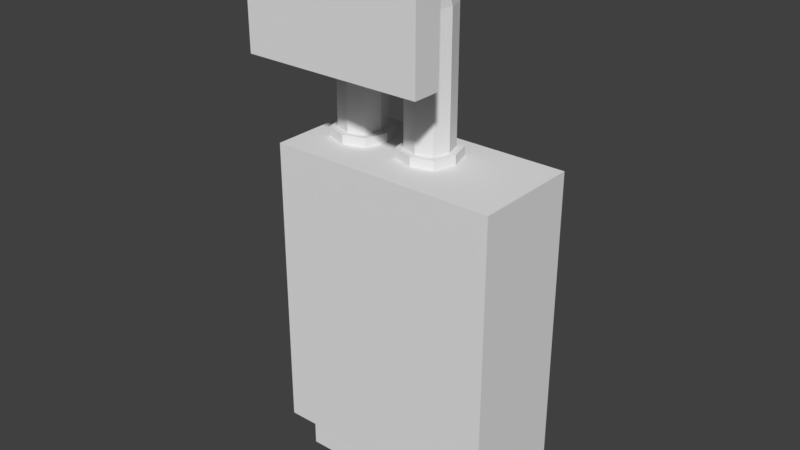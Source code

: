 # Source: machinery.blend  (saved by Blender 2.93.20; exported with 4.5.12 LTS)
import bpy
from mathutils import Matrix  # noqa: F401  (used for matrix-valued properties, if any)

bpy.ops.wm.read_factory_settings(use_empty=True)
scene = bpy.context.scene
scene.name = 'Scene'

# ---- collections
col_collection_1 = bpy.data.collections.new('Collection 1'); scene.collection.children.link(col_collection_1)

# ---- materials (node trees are filled in below, after node groups)
mat_light_indicator = bpy.data.materials.new('light_indicator')
mat_light_indicator.alpha_threshold = 0.0
mat_light_indicator.use_transparent_shadow = False
mat_light_indicator.roughness = 0.5
mat_material = bpy.data.materials.new('Material')
mat_material.alpha_threshold = 0.0
mat_material.use_transparent_shadow = False
mat_material.roughness = 0.5
mat_material.line_color = (0.0, 0.0, 0.0, 1.0)
mat_material2 = bpy.data.materials.new('Material2')
mat_material2.alpha_threshold = 0.0
mat_material2.use_transparent_shadow = False
mat_material2.roughness = 0.5
mat_console2 = bpy.data.materials.new('console2')
mat_console2.alpha_threshold = 0.0
mat_console2.use_transparent_shadow = False
mat_console2.roughness = 0.5

# ---- material node trees

# ---- world
world_world = bpy.data.worlds.new('World'); scene.world = world_world
world_world.color = (0.05088, 0.05088, 0.05088)
world_world.use_sun_shadow = False
world_world.sun_shadow_jitter_overblur = 0.0
world_world.cycles.sampling_method = 'MANUAL'

# ---- meshes
me_cube_001 = bpy.data.meshes.new('Cube.001')
me_cube_001.from_pydata([(-0.6727, -0.9182, -0.7826), (-0.6727, -0.9182, 0.3741), (-0.6727, -0.8149, -0.7826), (-0.6727, -0.8149, 0.3741), (0.7794, -0.9182, -0.7826), (0.7794, -0.9182, 0.3741), (0.7794, -0.8149, -0.7826), (0.7794, -0.8149, 0.3741)], [], [(0, 1, 3, 2), (2, 3, 7, 6), (6, 7, 5, 4), (4, 5, 1, 0), (2, 6, 4, 0), (7, 3, 1, 5)])
_uv = me_cube_001.uv_layers.new(name='UVMap')
_uv.uv.foreach_set('vector', [0.1337, 0.8803, 0.1337, 0.5303, 0.168, 0.5303, 0.168, 0.8803, 0.4829, 0.03026, 0.8663, 0.03026, 0.8663, 0.4697, 0.4829, 0.4697, 0.2685, 0.5303, 0.2685, 0.8803, 0.2343, 0.8803, 0.2343, 0.5303, 0.03315, 0.03027, 0.4166, 0.03026, 0.4166, 0.4697, 0.03315, 0.4697, 0.9326, 0.4697, 0.9326, 0.03026, 0.9668, 0.03026, 0.9669, 0.4697, 0.06741, 0.5303, 0.06741, 0.9697, 0.03315, 0.9697, 0.03315, 0.5303])
me_cube_001.use_remesh_preserve_volume = False
me_cube_001.use_remesh_preserve_attributes = False
me_cube_001.use_mirror_vertex_groups = False
me_cube_001.update()
me_cube_002 = bpy.data.meshes.new('Cube.002')
me_cube_002.from_pydata([(0.5965, -0.01259, -0.2735), (-1.276, -0.01259, -0.2735), (-1.276, -0.01259, -0.06952), (0.5965, -0.01259, -0.06952), (0.5965, 0.004016, -0.2735), (-1.276, 0.004016, -0.2735), (-1.276, 0.004016, -0.06952), (0.5965, 0.004016, -0.06952)], [], [(0, 3, 2, 1), (4, 5, 6, 7), (1, 2, 6, 5), (3, 0, 4, 7), (0, 1, 5, 4), (2, 3, 7, 6)])
_uv = me_cube_002.uv_layers.new(name='UVMap')
_uv.uv.foreach_set('vector', [0.3457, 0.04825, 0.4857, 0.04826, 0.4857, 0.9517, 0.3457, 0.9517, 0.2085, 0.04825, 0.2085, 0.9517, 0.0686, 0.9517, 0.0686, 0.04826, 0.9314, 0.2432, 0.9314, 0.3416, 0.92, 0.3416, 0.92, 0.2432, 0.92, 0.1467, 0.92, 0.04825, 0.9314, 0.04825, 0.9314, 0.1467, 0.6342, 0.04825, 0.6342, 0.9517, 0.6229, 0.9517, 0.6229, 0.04825, 0.7714, 0.9517, 0.7714, 0.04825, 0.7828, 0.04825, 0.7828, 0.9517])
me_cube_002.materials.append(mat_light_indicator)
me_cube_002.use_remesh_preserve_volume = False
me_cube_002.use_remesh_preserve_attributes = False
me_cube_002.use_mirror_vertex_groups = False
me_cube_002.update()
me_cube = bpy.data.meshes.new('Cube')
me_cube.from_pydata([(2.29, 1.156, -1.036), (-0.2913, 1.156, -1.036), (2.434, 1.381, 2.68), (-0.4351, 1.381, 2.68), (2.29, 0.2253, -1.036), (-0.2913, 0.2253, -1.036), (2.434, -7.41e-07, 2.68), (-0.4351, 2.47e-07, 2.68), (-0.4351, 3.911e-07, -1.036), (2.434, -1.647e-07, -1.036), (-0.4351, 1.381, -1.036), (2.434, 1.381, -1.036), (2.29, 1.156, -1.559), (-0.2913, 1.156, -1.559), (2.29, 0.2253, -1.559), (-0.2913, 0.2253, -1.559), (2.08, 1.381, 1.508), (0.4817, 1.381, 1.508), (0.4817, 1.381, -0.6779), (2.08, 1.381, -0.6779), (2.08, 1.559, 1.508), (0.4817, 1.559, 1.508), (0.4817, 1.559, -0.6779), (2.08, 1.559, -0.6779), (1.917, 1.559, 0.3571), (0.645, 1.559, 0.3571), (0.645, 1.559, -0.5038), (1.917, 1.559, -0.5038), (1.917, 0.7631, 0.3571), (0.645, 0.7631, 0.3571), (1.795, -0.3507, 3.811), (-0.4351, -0.3507, 3.811), (1.795, -0.3507, 5.192), (-0.4351, -0.3507, 5.192), (1.795, 2.384e-07, 3.811), (-0.4351, 2.384e-07, 3.811), (-0.4351, 3.576e-07, 5.192), (1.795, 3.576e-07, 5.192), (1.873, 1.508, 0.3571), (0.6886, 1.508, 0.3571), (1.873, 0.8136, 0.3571), (0.6886, 0.8136, 0.3571), (1.873, 1.508, 0.8775), (0.6886, 1.508, 0.8775), (1.873, 0.8136, 0.8775), (0.6886, 0.8136, 0.8775)], [], [(6, 7, 8, 9), (1, 0, 12, 13), (2, 3, 7, 6), (11, 9, 4, 0), (10, 3, 17, 18), (2, 6, 9, 11), (8, 10, 1, 5), (10, 11, 0, 1), (9, 8, 5, 4), (7, 3, 10, 8), (5, 1, 13, 15), (4, 5, 15, 14), (0, 4, 14, 12), (13, 12, 14, 15), (19, 18, 22, 23), (11, 10, 18, 19), (3, 2, 16, 17), (2, 11, 19, 16), (20, 23, 27, 24), (18, 17, 21, 22), (16, 19, 23, 20), (17, 16, 20, 21), (24, 27, 28), (21, 20, 24, 25), (23, 22, 26, 27), (22, 21, 25, 26), (28, 27, 26, 29), (29, 25, 39, 41), (26, 25, 29), (30, 32, 33, 31), (34, 35, 36, 37), (32, 30, 34, 37), (30, 31, 35, 34), (33, 32, 37, 36), (31, 33, 36, 35), (38, 40, 44, 42), (28, 29, 41, 40), (25, 24, 38, 39), (24, 28, 40, 38), (43, 42, 44, 45), (39, 38, 42, 43), (41, 39, 43, 45), (40, 41, 45, 44)])
me_cube.polygons.foreach_set('material_index', [0, 1, 0, 0, 0, 0, 0, 0, 0, 0, 1, 1, 1, 0, 0, 0, 0, 0, 0, 0, 0, 0, 0, 0, 0, 0, 0, 0, 0, 0, 0, 0, 0, 0, 0, 0, 0, 0, 0, 0, 0, 0, 0])
_uv = me_cube.uv_layers.new(name='UVMap')
_uv.uv.foreach_set('vector', [0.3178, 0.01736, 0.5835, 0.01736, 0.5835, 0.3615, 0.3178, 0.3615, 0.8305, 0.909, 0.8305, 0.67, 0.879, 0.67, 0.879, 0.909, 0.3426, 0.6619, 0.3426, 0.3962, 0.4705, 0.3962, 0.4705, 0.6619, 0.5053, 0.3962, 0.6332, 0.3962, 0.6123, 0.4095, 0.5261, 0.4095, 0.283, 0.01736, 0.283, 0.3615, 0.1982, 0.2529, 0.1982, 0.05052, 0.1453, 0.7403, 0.01736, 0.7403, 0.01736, 0.3962, 0.1453, 0.3962, 0.6332, 0.6619, 0.5053, 0.6619, 0.5261, 0.6486, 0.6123, 0.6486, 0.5053, 0.6619, 0.5053, 0.3962, 0.5261, 0.4095, 0.5261, 0.6486, 0.6332, 0.3962, 0.6332, 0.6619, 0.6123, 0.6486, 0.6123, 0.4095, 0.3079, 0.7403, 0.18, 0.7403, 0.18, 0.3962, 0.3079, 0.3962, 0.9218, 0.1035, 0.9218, 0.01736, 0.9703, 0.01736, 0.9703, 0.1035, 0.8305, 0.6353, 0.8305, 0.3962, 0.879, 0.3962, 0.879, 0.6353, 0.6679, 0.9649, 0.6679, 0.8787, 0.7164, 0.8787, 0.7164, 0.9649, 0.8009, 0.2564, 0.8009, 0.01736, 0.8871, 0.01736, 0.8871, 0.2564, 0.9383, 0.1383, 0.9383, 0.2863, 0.9218, 0.2863, 0.9218, 0.1383, 0.01736, 0.01736, 0.283, 0.01736, 0.1982, 0.05052, 0.05015, 0.05052, 0.283, 0.3615, 0.01736, 0.3615, 0.05015, 0.2529, 0.1982, 0.2529, 0.01736, 0.3615, 0.01736, 0.01736, 0.05015, 0.05052, 0.05015, 0.2529, 0.6182, 0.2197, 0.6182, 0.01736, 0.6333, 0.03348, 0.6333, 0.1132, 0.6018, 0.6966, 0.6018, 0.899, 0.5854, 0.899, 0.5854, 0.6966, 0.9137, 0.5986, 0.9137, 0.3962, 0.9302, 0.3962, 0.9302, 0.5986, 0.3046, 0.775, 0.3046, 0.9231, 0.2882, 0.9231, 0.2882, 0.775, 0.6919, 0.2545, 0.6919, 0.3342, 0.6182, 0.2545, 0.7662, 0.2197, 0.6182, 0.2197, 0.6333, 0.1132, 0.7511, 0.1132, 0.6182, 0.01736, 0.7662, 0.01736, 0.7511, 0.03348, 0.6333, 0.03348, 0.7662, 0.01736, 0.7662, 0.2197, 0.7511, 0.1132, 0.7511, 0.03348, 0.6333, 0.1132, 0.6333, 0.03348, 0.7511, 0.03348, 0.7511, 0.1132, 0.4163, 0.8144, 0.3426, 0.8144, 0.3473, 0.8104, 0.4116, 0.8104, 0.1705, 0.8836, 0.1164, 0.825, 0.1705, 0.775, 0.6679, 0.3962, 0.7958, 0.3962, 0.7958, 0.6027, 0.6679, 0.6027, 0.6679, 0.844, 0.6679, 0.6374, 0.7958, 0.6374, 0.7958, 0.844, 0.9137, 0.7612, 0.9137, 0.6333, 0.9462, 0.6333, 0.9462, 0.7612, 0.451, 0.9031, 0.451, 0.6966, 0.4835, 0.6966, 0.4835, 0.9031, 0.5182, 0.9031, 0.5182, 0.6966, 0.5507, 0.6966, 0.5507, 0.9031, 0.9462, 0.7959, 0.9462, 0.9238, 0.9137, 0.9238, 0.9137, 0.7959, 0.8491, 0.2911, 0.8491, 0.3555, 0.8009, 0.3555, 0.8009, 0.2911, 0.4163, 0.6966, 0.4163, 0.8144, 0.4116, 0.8104, 0.4116, 0.7007, 0.3426, 0.8144, 0.3426, 0.6966, 0.3473, 0.7007, 0.3473, 0.8104, 0.3426, 0.6966, 0.4163, 0.6966, 0.4116, 0.7007, 0.3473, 0.7007, 0.08168, 0.775, 0.08168, 0.8847, 0.01736, 0.8847, 0.01736, 0.775, 0.3908, 0.8491, 0.3908, 0.9588, 0.3426, 0.9588, 0.3426, 0.8491, 0.1646, 0.9183, 0.1646, 0.9826, 0.1164, 0.9826, 0.1164, 0.9183, 0.2534, 0.775, 0.2534, 0.8847, 0.2052, 0.8847, 0.2052, 0.775])
me_cube.materials.append(mat_material)
me_cube.materials.append(mat_material2)
me_cube.use_remesh_preserve_volume = False
me_cube.use_remesh_preserve_attributes = False
me_cube.use_mirror_vertex_groups = False
me_cube.update()
me_cube_003 = bpy.data.meshes.new('Cube.003')
me_cube_003.from_pydata([(1.275, 4.873, -0.2258), (1.275, 4.249, -0.4971), (1.275, 4.521, -0.5785), (1.275, 4.792, -0.4971), (1.275, 4.249, 0.04556), (1.275, 4.792, 0.04556), (1.275, 4.521, 0.127), (1.275, 4.168, -0.2258), (1.436, 4.792, -0.4971), (1.436, 4.249, -0.4971), (1.436, 4.521, -0.5785), (1.436, 4.168, -0.2258), (1.436, 4.249, 0.04556), (1.436, 4.521, 0.127), (1.436, 4.792, 0.04556), (1.436, 4.873, -0.2258), (1.275, 4.315, -0.02022), (1.275, 4.726, -0.02022), (1.275, 4.521, 0.04145), (1.275, 4.788, -0.2258), (1.275, 4.726, -0.4313), (1.275, 4.521, -0.493), (1.275, 4.315, -0.4313), (1.275, 4.254, -0.2258), (0.9362, 2.65, -0.2258), (0.3121, 2.65, 0.04556), (0.5834, 2.65, 0.127), (0.8548, 2.65, 0.04556), (0.3121, 2.65, -0.4971), (0.8548, 2.65, -0.4971), (0.5834, 2.65, -0.5785), (0.2307, 2.65, -0.2258), (0.8548, 2.488, 0.04556), (0.3121, 2.488, 0.04556), (0.5834, 2.488, 0.127), (0.2307, 2.488, -0.2258), (0.3121, 2.488, -0.4971), (0.5834, 2.488, -0.5785), (0.8548, 2.488, -0.4971), (0.9362, 2.488, -0.2258), (0.8507, 2.65, -0.2258), (0.3779, 2.65, -0.02022), (0.5834, 2.65, 0.04145), (0.789, 2.65, -0.02022), (0.3779, 2.65, -0.4313), (0.3162, 2.65, -0.2258), (0.789, 2.65, -0.4313), (0.8507, 4.315, -0.02022), (0.8507, 4.726, -0.02022), (0.8507, 4.521, 0.04145), (0.8507, 4.788, -0.2258), (0.8507, 4.726, -0.4313), (0.8507, 4.521, -0.493), (0.8507, 4.315, -0.4313), (0.4455, 4.602, -0.2258), (0.8507, 4.254, -0.2258), (0.6481, 4.428, 0.04145), (0.6481, 4.428, -0.493), (0.8039, 4.294, -0.4313), (0.4922, 4.562, -0.4313), (0.4922, 4.562, -0.02022), (0.8039, 4.294, -0.02022), (0.3162, 4.254, -0.2258), (0.5834, 4.254, 0.04145), (0.5834, 4.254, -0.493), (0.789, 4.254, -0.4313), (0.3779, 4.254, -0.4313), (0.3779, 4.254, -0.02022), (0.789, 4.254, -0.02022), (0.5834, 2.65, -0.493), (0.5834, 2.65, -1.46), (0.789, 4.254, -0.987), (0.3779, 4.254, -0.987), (0.3779, 4.254, -1.398), (0.789, 4.254, -1.398), (0.5834, 4.254, -1.46), (0.5834, 4.254, -0.9253), (0.3162, 4.254, -1.193), (0.8039, 4.294, -0.987), (0.4922, 4.562, -0.987), (0.4922, 4.562, -1.398), (0.8039, 4.294, -1.398), (0.6481, 4.428, -1.46), (0.6481, 4.428, -0.9253), (0.8507, 4.254, -1.193), (0.4455, 4.602, -1.193), (0.8507, 4.315, -1.398), (0.8507, 4.521, -1.46), (0.8507, 4.726, -1.398), (0.8507, 4.788, -1.193), (0.8507, 4.521, -0.9253), (0.8507, 4.726, -0.987), (0.8507, 4.315, -0.987), (0.789, 2.65, -1.398), (0.3162, 2.65, -1.193), (0.3779, 2.65, -1.398), (0.789, 2.65, -0.987), (0.5834, 2.65, -0.9253), (0.3779, 2.65, -0.987), (0.8507, 2.65, -1.193), (0.9362, 2.488, -1.193), (0.8548, 2.488, -1.464), (0.5834, 2.488, -1.545), (0.3121, 2.488, -1.464), (0.2307, 2.488, -1.193), (0.5834, 2.488, -0.8398), (0.3121, 2.488, -0.9212), (0.8548, 2.488, -0.9212), (0.2307, 2.65, -1.193), (0.5834, 2.65, -1.545), (0.8548, 2.65, -1.464), (0.3121, 2.65, -1.464), (0.8548, 2.65, -0.9212), (0.5834, 2.65, -0.8398), (0.3121, 2.65, -0.9212), (0.9362, 2.65, -1.193), (1.275, 4.254, -1.193), (1.275, 4.315, -1.398), (1.275, 4.521, -1.46), (1.275, 4.726, -1.398), (1.275, 4.788, -1.193), (1.275, 4.521, -0.9253), (1.275, 4.726, -0.987), (1.275, 4.315, -0.987), (1.436, 4.873, -1.193), (1.436, 4.792, -0.9212), (1.436, 4.521, -0.8398), (1.436, 4.249, -0.9212), (1.436, 4.168, -1.193), (1.436, 4.521, -1.545), (1.436, 4.249, -1.464), (1.436, 4.792, -1.464), (1.275, 4.168, -1.193), (1.275, 4.521, -0.8398), (1.275, 4.792, -0.9212), (1.275, 4.249, -0.9212), (1.275, 4.792, -1.464), (1.275, 4.521, -1.545), (1.275, 4.249, -1.464), (1.275, 4.873, -1.193), (0.2611, -0.8165, 0.3645), (0.4839, -0.7196, 0.4574), (0.4839, -0.9134, 0.4574), (0.2902, -0.9134, 0.4574), (0.2902, -0.7196, 0.4574), (0.2611, -0.8165, 0.4574), (0.513, -0.8165, 0.4574), (0.3871, -0.9425, 0.4574), (0.4839, -0.7126, 0.4764), (0.4839, -0.8595, 0.6028), (0.2902, -0.8595, 0.6028), (0.2902, -0.7126, 0.4764), (0.2611, -0.7861, 0.5396), (0.513, -0.7861, 0.5396), (0.3871, -0.6906, 0.4574), (0.3871, -0.8816, 0.6217), (0.2902, -0.6906, 0.4865), (0.2611, -0.6906, 0.5834), (0.2902, -0.6906, 0.6803), (0.3871, -0.6906, 0.7093), (0.513, -0.6906, 0.5834), (0.4839, -0.6906, 0.6803), (0.4839, -0.6906, 0.4865), (0.2902, -0.7196, 0.3645), (0.3871, -0.9425, 0.3645), (0.2902, -0.9134, 0.3645), (0.4839, -0.7196, 0.3645), (0.513, -0.8165, 0.3645), (0.4839, -0.9134, 0.3645), (0.3871, -0.6906, 0.3645), (0.3871, -0.6503, 0.2882), (0.2592, -0.6886, 0.2882), (0.2208, -0.8165, 0.2882), (0.2592, -0.9444, 0.2882), (0.3871, -0.9828, 0.2882), (0.5533, -0.8165, 0.2882), (0.515, -0.9444, 0.2882), (0.515, -0.6886, 0.2882), (0.3871, -0.9828, 0.3645), (0.2208, -0.8165, 0.3645), (0.2592, -0.6886, 0.3645), (0.2592, -0.9444, 0.3645), (0.515, -0.6886, 0.3645), (0.5533, -0.8165, 0.3645), (0.515, -0.9444, 0.3645), (0.3871, -0.6503, 0.3645), (0.2611, 0.9678, 0.3645), (0.4839, 0.8709, 0.4574), (0.4839, 1.065, 0.4574), (0.2902, 1.065, 0.4574), (0.2902, 0.8709, 0.4574), (0.2611, 0.9678, 0.4574), (0.513, 0.9678, 0.4574), (0.3871, 1.094, 0.4574), (0.4839, 0.8639, 0.4764), (0.4839, 1.011, 0.6028), (0.2902, 1.011, 0.6028), (0.2902, 0.8639, 0.4764), (0.2611, 0.9374, 0.5396), (0.513, 0.9374, 0.5396), (0.3871, 0.8419, 0.4574), (0.3871, 1.033, 0.6217), (0.2902, 0.8419, 0.4865), (0.2611, 0.8419, 0.5834), (0.2902, 0.8419, 0.6803), (0.3871, 0.8419, 0.7093), (0.513, 0.8419, 0.5834), (0.4839, 0.8419, 0.6803), (0.4839, 0.8419, 0.4865), (0.2902, 0.8709, 0.3645), (0.3871, 1.094, 0.3645), (0.2902, 1.065, 0.3645), (0.4839, 0.8709, 0.3645), (0.513, 0.9678, 0.3645), (0.4839, 1.065, 0.3645), (0.3871, 0.8419, 0.3645), (0.3871, 0.8016, 0.2882), (0.2592, 0.8399, 0.2882), (0.2208, 0.9678, 0.2882), (0.2592, 1.096, 0.2882), (0.3871, 1.134, 0.2882), (0.5533, 0.9678, 0.2882), (0.515, 1.096, 0.2882), (0.515, 0.8399, 0.2882), (0.3871, 1.134, 0.3645), (0.2208, 0.9678, 0.3645), (0.2592, 0.8399, 0.3645), (0.2592, 1.096, 0.3645), (0.515, 0.8399, 0.3645), (0.5533, 0.9678, 0.3645), (0.515, 1.096, 0.3645), (0.3871, 0.8016, 0.3645)], [], [(57, 59, 51, 52), (21, 52, 51, 20), (17, 5, 0, 19), (9, 1, 2, 10), (21, 2, 1, 22), (11, 7, 1, 9), (16, 4, 6, 18), (10, 2, 3, 8), (19, 0, 3, 20), (15, 0, 5, 14), (14, 5, 6, 13), (8, 3, 0, 15), (23, 55, 53, 22), (13, 6, 4, 12), (32, 39, 24, 27), (39, 38, 29, 24), (35, 33, 25, 31), (38, 37, 30, 29), (20, 3, 2, 21), (44, 69, 30, 28), (12, 4, 7, 11), (23, 7, 4, 16), (33, 34, 26, 25), (22, 53, 52, 21), (17, 48, 49, 18), (42, 41, 25, 26), (69, 46, 29, 30), (41, 45, 31, 25), (45, 44, 28, 31), (36, 35, 31, 28), (20, 51, 50, 19), (43, 42, 26, 27), (34, 32, 27, 26), (61, 55, 47), (18, 49, 47, 16), (58, 57, 52, 53), (54, 60, 48, 50), (68, 55, 61), (66, 62, 54, 59), (16, 47, 55, 23), (19, 50, 48, 17), (55, 65, 58), (63, 68, 61, 56), (56, 61, 47, 49), (18, 6, 5, 17), (60, 56, 49, 48), (22, 1, 7, 23), (42, 43, 68, 63), (41, 42, 63, 67), (69, 44, 66, 64), (45, 41, 67, 62), (46, 40, 24, 29), (40, 43, 27, 24), (64, 66, 59, 57), (65, 64, 57, 58), (46, 69, 64, 65), (44, 45, 62, 66), (62, 67, 60, 54), (67, 63, 56, 60), (55, 58, 53), (43, 40, 55, 68), (59, 54, 50, 51), (40, 46, 65, 55), (37, 36, 28, 30), (93, 99, 115, 110), (99, 96, 112, 115), (74, 75, 82, 81), (77, 72, 79, 85), (75, 73, 80, 82), (72, 76, 83, 79), (93, 70, 75, 74), (95, 94, 77, 73), (99, 93, 74, 84), (96, 99, 84, 71), (97, 96, 71, 76), (98, 97, 76, 72), (70, 95, 73, 75), (94, 98, 72, 77), (84, 81, 86), (80, 85, 89, 88), (81, 82, 87, 86), (85, 79, 91, 89), (73, 77, 85, 80), (84, 74, 81), (71, 84, 78), (76, 71, 78, 83), (123, 92, 84, 116), (120, 89, 91, 122), (121, 90, 92, 123), (118, 87, 88, 119), (78, 84, 92), (83, 78, 92, 90), (79, 83, 90, 91), (82, 80, 88, 87), (122, 91, 90, 121), (119, 88, 89, 120), (117, 86, 87, 118), (96, 97, 113, 112), (97, 98, 114, 113), (105, 107, 112, 113), (106, 105, 113, 114), (102, 103, 111, 109), (104, 106, 114, 108), (107, 100, 115, 112), (100, 101, 110, 115), (103, 104, 108, 111), (101, 102, 109, 110), (94, 95, 111, 108), (70, 93, 110, 109), (98, 94, 108, 114), (95, 70, 109, 111), (122, 134, 139, 120), (120, 139, 136, 119), (119, 136, 137, 118), (118, 137, 138, 117), (129, 137, 136, 131), (130, 138, 137, 129), (126, 133, 135, 127), (128, 132, 138, 130), (131, 136, 139, 124), (124, 139, 134, 125), (127, 135, 132, 128), (125, 134, 133, 126), (116, 132, 135, 123), (121, 133, 134, 122), (117, 138, 132, 116), (123, 135, 133, 121), (116, 84, 86, 117), (163, 169, 185, 180), (169, 166, 182, 185), (144, 145, 152, 151), (147, 142, 149, 155), (145, 143, 150, 152), (142, 146, 153, 149), (163, 140, 145, 144), (165, 164, 147, 143), (169, 163, 144, 154), (166, 169, 154, 141), (167, 166, 141, 146), (168, 167, 146, 142), (140, 165, 143, 145), (164, 168, 142, 147), (154, 151, 156), (150, 155, 159, 158), (151, 152, 157, 156), (155, 149, 161, 159), (143, 147, 155, 150), (154, 144, 151), (141, 154, 148), (146, 141, 148, 153), (208, 162, 154, 200), (205, 159, 161, 207), (206, 160, 162, 208), (203, 157, 158, 204), (148, 154, 162), (153, 148, 162, 160), (149, 153, 160, 161), (152, 150, 158, 157), (207, 161, 160, 206), (204, 158, 159, 205), (202, 156, 157, 203), (166, 167, 183, 182), (167, 168, 184, 183), (175, 177, 182, 183), (176, 175, 183, 184), (172, 173, 181, 179), (174, 176, 184, 178), (177, 170, 185, 182), (170, 171, 180, 185), (173, 174, 178, 181), (171, 172, 179, 180), (164, 165, 181, 178), (140, 163, 180, 179), (168, 164, 178, 184), (165, 140, 179, 181), (209, 226, 231, 215), (215, 231, 228, 212), (190, 197, 198, 191), (193, 201, 195, 188), (191, 198, 196, 189), (188, 195, 199, 192), (209, 190, 191, 186), (211, 189, 193, 210), (215, 200, 190, 209), (212, 187, 200, 215), (213, 192, 187, 212), (214, 188, 192, 213), (186, 191, 189, 211), (210, 193, 188, 214), (200, 202, 197), (196, 204, 205, 201), (197, 202, 203, 198), (201, 205, 207, 195), (189, 196, 201, 193), (200, 197, 190), (187, 194, 200), (192, 199, 194, 187), (194, 208, 200), (199, 206, 208, 194), (195, 207, 206, 199), (198, 203, 204, 196), (212, 228, 229, 213), (213, 229, 230, 214), (221, 229, 228, 223), (222, 230, 229, 221), (218, 225, 227, 219), (220, 224, 230, 222), (223, 228, 231, 216), (216, 231, 226, 217), (219, 227, 224, 220), (217, 226, 225, 218), (210, 224, 227, 211), (186, 225, 226, 209), (214, 230, 224, 210), (211, 227, 225, 186), (200, 154, 156, 202), (14, 13, 12, 11, 9, 10, 8, 15), (125, 126, 127, 128, 130, 129, 131, 124), (217, 218, 219, 220, 222, 221, 223, 216), (171, 170, 177, 175, 176, 174, 173, 172), (39, 32, 34, 33, 35, 36, 37, 38), (101, 100, 107, 105, 106, 104, 103, 102)])
_uv = me_cube_003.uv_layers.new(name='UVMap')
_uv.uv.foreach_set('vector', [0.09902, 0.5152, 0.1162, 0.53, 0.07665, 0.5482, 0.07665, 0.5255, 0.02982, 0.5255, 0.07665, 0.5255, 0.07665, 0.5482, 0.02982, 0.5482, 0.6097, 0.6255, 0.6048, 0.6346, 0.5876, 0.6085, 0.5967, 0.6058, 0.3114, 0.9082, 0.2935, 0.9082, 0.2935, 0.8783, 0.3114, 0.8783, 0.6164, 0.569, 0.6137, 0.56, 0.645, 0.56, 0.6401, 0.569, 0.3114, 0.7587, 0.2935, 0.7587, 0.2941, 0.7287, 0.312, 0.7287, 0.6532, 0.6125, 0.6622, 0.6174, 0.6361, 0.6346, 0.6334, 0.6256, 0.3114, 0.8783, 0.2935, 0.8783, 0.2935, 0.8483, 0.3114, 0.8483, 0.5967, 0.6058, 0.5876, 0.6085, 0.5876, 0.5772, 0.5967, 0.5821, 0.8509, 0.2118, 0.8687, 0.2118, 0.8691, 0.2418, 0.8513, 0.2418, 0.5036, 0.8507, 0.5215, 0.8507, 0.5215, 0.8807, 0.5036, 0.8807, 0.8513, 0.1818, 0.8691, 0.1818, 0.8687, 0.2118, 0.8509, 0.2118, 0.4213, 0.7316, 0.4213, 0.7783, 0.3986, 0.7779, 0.3986, 0.7311, 0.5036, 0.8807, 0.5215, 0.8807, 0.5215, 0.9107, 0.5036, 0.9107, 0.773, 0.2418, 0.7734, 0.2118, 0.7912, 0.2118, 0.7909, 0.2418, 0.7734, 0.2118, 0.773, 0.1818, 0.7909, 0.1818, 0.7912, 0.2118, 0.8741, 0.7242, 0.8738, 0.7542, 0.8559, 0.7542, 0.8562, 0.7242, 0.7218, 0.8885, 0.7218, 0.8585, 0.7397, 0.8585, 0.7397, 0.8885, 0.5967, 0.5821, 0.5876, 0.5772, 0.6137, 0.56, 0.6164, 0.569, 0.4511, 0.6059, 0.4274, 0.6059, 0.4247, 0.5969, 0.456, 0.5969, 0.312, 0.7887, 0.2941, 0.7887, 0.2935, 0.7587, 0.3114, 0.7587, 0.6532, 0.5888, 0.6622, 0.5861, 0.6622, 0.6174, 0.6532, 0.6125, 0.5876, 0.8885, 0.5876, 0.8585, 0.6055, 0.8585, 0.6055, 0.8885, 0.02982, 0.5028, 0.07665, 0.5028, 0.07665, 0.5255, 0.02982, 0.5255, 0.02982, 0.02982, 0.07665, 0.02982, 0.07665, 0.05252, 0.02982, 0.05252, 0.4444, 0.6625, 0.4641, 0.6494, 0.4732, 0.6543, 0.4471, 0.6715, 0.4274, 0.6059, 0.4076, 0.619, 0.3986, 0.6141, 0.4247, 0.5969, 0.4641, 0.6494, 0.4641, 0.6257, 0.4732, 0.623, 0.4732, 0.6543, 0.4641, 0.6257, 0.4511, 0.6059, 0.456, 0.5969, 0.4732, 0.623, 0.8738, 0.6942, 0.8741, 0.7242, 0.8562, 0.7242, 0.8559, 0.6942, 0.1885, 0.8208, 0.1885, 0.774, 0.2112, 0.7743, 0.2112, 0.8211, 0.4207, 0.6625, 0.4444, 0.6625, 0.4471, 0.6715, 0.4158, 0.6715, 0.5876, 0.8585, 0.5876, 0.8285, 0.6055, 0.8285, 0.6055, 0.8585, 0.444, 0.7832, 0.4213, 0.7783, 0.444, 0.7779, 0.02982, 0.05252, 0.07665, 0.05252, 0.07665, 0.07522, 0.02982, 0.07523, 0.08181, 0.5004, 0.09902, 0.5152, 0.07665, 0.5255, 0.07665, 0.5028, 0.2112, 0.7287, 0.2339, 0.7337, 0.2339, 0.774, 0.2112, 0.7743, 0.5513, 0.03433, 0.5286, 0.03403, 0.5513, 0.02982, 0.2339, 0.3575, 0.2112, 0.3577, 0.2112, 0.3188, 0.2339, 0.3231, 0.444, 0.7311, 0.444, 0.7779, 0.4213, 0.7783, 0.4213, 0.7316, 0.2112, 0.8211, 0.2112, 0.7743, 0.2339, 0.774, 0.2339, 0.8208, 0.5286, 0.03403, 0.5059, 0.03433, 0.5059, 0.02982, 0.1062, 0.08203, 0.08346, 0.08203, 0.08181, 0.07759, 0.09902, 0.06278, 0.09902, 0.06278, 0.08181, 0.07759, 0.07665, 0.07522, 0.07665, 0.05252, 0.6334, 0.6256, 0.6361, 0.6346, 0.6048, 0.6346, 0.6097, 0.6255, 0.1162, 0.04798, 0.09902, 0.06278, 0.07665, 0.05252, 0.07665, 0.02982, 0.6401, 0.569, 0.645, 0.56, 0.6622, 0.5861, 0.6532, 0.5888, 0.1062, 0.2592, 0.08346, 0.2592, 0.08346, 0.08203, 0.1062, 0.08203, 0.1289, 0.2592, 0.1062, 0.2592, 0.1062, 0.08203, 0.1289, 0.08203, 0.1062, 0.3188, 0.1289, 0.3188, 0.1289, 0.496, 0.1062, 0.496, 0.2112, 0.5348, 0.1885, 0.5346, 0.1885, 0.3575, 0.2112, 0.3577, 0.4076, 0.619, 0.4076, 0.6427, 0.3986, 0.6454, 0.3986, 0.6141, 0.4076, 0.6427, 0.4207, 0.6625, 0.4158, 0.6715, 0.3986, 0.6454, 0.1062, 0.496, 0.1289, 0.496, 0.1162, 0.53, 0.09902, 0.5152, 0.08346, 0.496, 0.1062, 0.496, 0.09902, 0.5152, 0.08181, 0.5004, 0.08346, 0.3188, 0.1062, 0.3188, 0.1062, 0.496, 0.08346, 0.496, 0.2339, 0.5346, 0.2112, 0.5348, 0.2112, 0.3577, 0.2339, 0.3575, 0.2112, 0.3577, 0.1885, 0.3575, 0.1885, 0.3231, 0.2112, 0.3188, 0.1289, 0.08203, 0.1062, 0.08203, 0.09902, 0.06278, 0.1162, 0.04798, 0.4213, 0.7783, 0.3986, 0.7832, 0.3986, 0.7779, 0.5513, 0.2113, 0.5286, 0.211, 0.5286, 0.03403, 0.5513, 0.03433, 0.1885, 0.7337, 0.2112, 0.7287, 0.2112, 0.7743, 0.1885, 0.774, 0.5286, 0.211, 0.5059, 0.2113, 0.5059, 0.03433, 0.5286, 0.03403, 0.7218, 0.8585, 0.7218, 0.8285, 0.7397, 0.8285, 0.7397, 0.8585, 0.03886, 0.6299, 0.03886, 0.6536, 0.02982, 0.6563, 0.02982, 0.625, 0.03886, 0.6536, 0.05189, 0.6734, 0.04703, 0.6825, 0.02982, 0.6563, 0.4008, 0.207, 0.4235, 0.207, 0.4164, 0.2262, 0.3992, 0.2114, 0.3163, 0.4959, 0.339, 0.4961, 0.339, 0.5305, 0.3163, 0.5348, 0.4235, 0.207, 0.4462, 0.207, 0.4336, 0.241, 0.4164, 0.2262, 0.2875, 0.08203, 0.2648, 0.08203, 0.2577, 0.06278, 0.2749, 0.04798, 0.4008, 0.02982, 0.4235, 0.02982, 0.4235, 0.207, 0.4008, 0.207, 0.2935, 0.319, 0.3163, 0.3188, 0.3163, 0.4959, 0.2935, 0.4961, 0.6103, 0.5, 0.5876, 0.5003, 0.5876, 0.3233, 0.6103, 0.323, 0.633, 0.5003, 0.6103, 0.5, 0.6103, 0.323, 0.633, 0.3233, 0.2648, 0.2592, 0.2421, 0.2592, 0.2421, 0.08203, 0.2648, 0.08203, 0.2875, 0.2592, 0.2648, 0.2592, 0.2648, 0.08203, 0.2875, 0.08203, 0.4235, 0.02982, 0.4462, 0.02982, 0.4462, 0.207, 0.4235, 0.207, 0.3163, 0.3188, 0.339, 0.319, 0.339, 0.4961, 0.3163, 0.4959, 0.05252, 0.7893, 0.02982, 0.7941, 0.02982, 0.7888, 0.8184, 0.1172, 0.7957, 0.1222, 0.7957, 0.0766, 0.8184, 0.07689, 0.3992, 0.2114, 0.4164, 0.2262, 0.394, 0.2365, 0.394, 0.2138, 0.7957, 0.1222, 0.773, 0.1172, 0.773, 0.07689, 0.7957, 0.0766, 0.2935, 0.4961, 0.3163, 0.4959, 0.3163, 0.5348, 0.2935, 0.5305, 0.6103, 0.323, 0.5876, 0.3233, 0.5876, 0.3188, 0.633, 0.3233, 0.6103, 0.323, 0.633, 0.3188, 0.2648, 0.08203, 0.2421, 0.08203, 0.2405, 0.07759, 0.2577, 0.06278, 0.07523, 0.7421, 0.07523, 0.7888, 0.05252, 0.7893, 0.05252, 0.7426, 0.7957, 0.02982, 0.7957, 0.0766, 0.773, 0.07689, 0.773, 0.0301, 0.1885, 0.05252, 0.2353, 0.05252, 0.2353, 0.07522, 0.1885, 0.07523, 0.3472, 0.2365, 0.394, 0.2365, 0.394, 0.2592, 0.3472, 0.2592, 0.07523, 0.7941, 0.05252, 0.7893, 0.07523, 0.7888, 0.2577, 0.06278, 0.2405, 0.07759, 0.2353, 0.07522, 0.2353, 0.05252, 0.2749, 0.04798, 0.2577, 0.06278, 0.2353, 0.05252, 0.2353, 0.02982, 0.4164, 0.2262, 0.4336, 0.241, 0.394, 0.2592, 0.394, 0.2365, 0.1885, 0.02982, 0.2353, 0.02982, 0.2353, 0.05252, 0.1885, 0.05252, 0.8184, 0.0301, 0.8184, 0.07689, 0.7957, 0.0766, 0.7957, 0.02982, 0.3472, 0.2138, 0.394, 0.2138, 0.394, 0.2365, 0.3472, 0.2365, 0.05189, 0.6734, 0.07558, 0.6734, 0.07829, 0.6825, 0.04703, 0.6825, 0.07558, 0.6734, 0.09535, 0.6604, 0.1044, 0.6653, 0.07829, 0.6825, 0.856, 0.5899, 0.856, 0.56, 0.8739, 0.56, 0.8739, 0.5899, 0.856, 0.6199, 0.856, 0.5899, 0.8739, 0.5899, 0.8739, 0.6199, 0.878, 0.05979, 0.878, 0.02982, 0.8959, 0.02982, 0.8959, 0.05979, 0.8741, 0.8438, 0.8738, 0.8738, 0.8559, 0.8738, 0.8562, 0.8438, 0.8269, 0.3788, 0.8273, 0.3488, 0.8451, 0.3488, 0.8447, 0.3788, 0.8273, 0.3488, 0.8269, 0.3188, 0.8447, 0.3188, 0.8451, 0.3488, 0.8738, 0.8138, 0.8741, 0.8438, 0.8562, 0.8438, 0.8559, 0.8138, 0.878, 0.08976, 0.878, 0.05979, 0.8959, 0.05979, 0.8959, 0.08976, 0.09535, 0.6367, 0.08232, 0.6169, 0.08718, 0.6078, 0.1044, 0.634, 0.05863, 0.6169, 0.03886, 0.6299, 0.02982, 0.625, 0.05592, 0.6078, 0.09535, 0.6604, 0.09535, 0.6367, 0.1044, 0.634, 0.1044, 0.6653, 0.08232, 0.6169, 0.05863, 0.6169, 0.05592, 0.6078, 0.08718, 0.6078, 0.2106, 0.66, 0.2057, 0.6691, 0.1885, 0.643, 0.1975, 0.6402, 0.1975, 0.6402, 0.1885, 0.643, 0.1885, 0.6117, 0.1975, 0.6165, 0.1975, 0.6165, 0.1885, 0.6117, 0.2146, 0.5944, 0.2173, 0.6035, 0.2173, 0.6035, 0.2146, 0.5944, 0.2459, 0.5945, 0.241, 0.6035, 0.04769, 0.8838, 0.02982, 0.8838, 0.02982, 0.8538, 0.04769, 0.8538, 0.04769, 0.9137, 0.02982, 0.9137, 0.02982, 0.8838, 0.04769, 0.8838, 0.3986, 0.8728, 0.4165, 0.8728, 0.4165, 0.9028, 0.3986, 0.9028, 0.5215, 0.7611, 0.5036, 0.7611, 0.5042, 0.7311, 0.5221, 0.7311, 0.8272, 0.4384, 0.8451, 0.4384, 0.8447, 0.4684, 0.8269, 0.4684, 0.8269, 0.4684, 0.8447, 0.4684, 0.8451, 0.4983, 0.8272, 0.4983, 0.5221, 0.7911, 0.5042, 0.7911, 0.5036, 0.7611, 0.5215, 0.7611, 0.3986, 0.8428, 0.4165, 0.8428, 0.4165, 0.8728, 0.3986, 0.8728, 0.2541, 0.6233, 0.2631, 0.6206, 0.2631, 0.6519, 0.2541, 0.647, 0.2343, 0.66, 0.237, 0.6691, 0.2057, 0.6691, 0.2106, 0.66, 0.241, 0.6035, 0.2459, 0.5945, 0.2631, 0.6206, 0.2541, 0.6233, 0.2541, 0.647, 0.2631, 0.6519, 0.237, 0.6691, 0.2343, 0.66, 0.05252, 0.7426, 0.05252, 0.7893, 0.02982, 0.7888, 0.02982, 0.7421, 0.6969, 0.4635, 0.6969, 0.4747, 0.6927, 0.476, 0.6927, 0.4612, 0.6969, 0.4747, 0.7031, 0.484, 0.7008, 0.4883, 0.6927, 0.476, 0.4089, 0.3402, 0.4089, 0.3294, 0.4179, 0.3328, 0.411, 0.341, 0.1178, 0.8642, 0.1287, 0.8644, 0.1288, 0.8804, 0.118, 0.8824, 0.4089, 0.3294, 0.4089, 0.3188, 0.4249, 0.3248, 0.4179, 0.3328, 0.5034, 0.5371, 0.5034, 0.5263, 0.5124, 0.5229, 0.5194, 0.5312, 0.3986, 0.3402, 0.3986, 0.3294, 0.4089, 0.3294, 0.4089, 0.3402, 0.1075, 0.8538, 0.1179, 0.8539, 0.1178, 0.8642, 0.1073, 0.864, 0.5876, 0.9589, 0.5876, 0.9481, 0.5979, 0.9481, 0.5979, 0.9589, 0.5876, 0.9695, 0.5876, 0.9589, 0.5979, 0.9589, 0.5979, 0.9695, 0.4931, 0.5263, 0.4931, 0.5157, 0.5034, 0.5157, 0.5034, 0.5263, 0.4931, 0.5371, 0.4931, 0.5263, 0.5034, 0.5263, 0.5034, 0.5371, 0.3986, 0.3294, 0.3986, 0.3188, 0.4089, 0.3188, 0.4089, 0.3294, 0.1179, 0.8539, 0.1288, 0.8541, 0.1287, 0.8644, 0.1178, 0.8642, 0.7027, 0.2015, 0.692, 0.204, 0.692, 0.2015, 0.6323, 0.2389, 0.6216, 0.2413, 0.6216, 0.2202, 0.6323, 0.2202, 0.411, 0.341, 0.4179, 0.3328, 0.4228, 0.3433, 0.4121, 0.3434, 0.6216, 0.2413, 0.6109, 0.2389, 0.6109, 0.2202, 0.6216, 0.2202, 0.1073, 0.864, 0.1178, 0.8642, 0.118, 0.8824, 0.1075, 0.8801, 0.5979, 0.9589, 0.5979, 0.9481, 0.6, 0.9481, 0.5979, 0.9695, 0.5979, 0.9589, 0.6, 0.9695, 0.5034, 0.5263, 0.5034, 0.5157, 0.5055, 0.515, 0.5124, 0.5229, 0.7134, 0.03225, 0.7134, 0.2015, 0.7027, 0.2015, 0.7027, 0.03225, 0.6216, 0.05092, 0.6216, 0.2202, 0.6109, 0.2202, 0.6109, 0.05092, 0.5173, 0.3433, 0.5173, 0.5124, 0.5066, 0.5125, 0.5066, 0.3434, 0.4228, 0.5125, 0.4228, 0.3433, 0.4335, 0.3434, 0.4335, 0.5126, 0.7134, 0.204, 0.7027, 0.2015, 0.7134, 0.2015, 0.5124, 0.5229, 0.5055, 0.515, 0.5066, 0.5125, 0.5173, 0.5124, 0.5194, 0.5312, 0.5124, 0.5229, 0.5173, 0.5124, 0.528, 0.5125, 0.4179, 0.3328, 0.4249, 0.3248, 0.4335, 0.3434, 0.4228, 0.3433, 0.528, 0.3434, 0.528, 0.5125, 0.5173, 0.5124, 0.5173, 0.3433, 0.6323, 0.05092, 0.6323, 0.2202, 0.6216, 0.2202, 0.6216, 0.05092, 0.4121, 0.5126, 0.4121, 0.3434, 0.4228, 0.3433, 0.4228, 0.5125, 0.7031, 0.484, 0.7143, 0.484, 0.7155, 0.4883, 0.7008, 0.4883, 0.7143, 0.484, 0.7236, 0.4779, 0.7278, 0.4802, 0.7155, 0.4883, 0.8644, 0.9477, 0.8644, 0.9616, 0.8559, 0.9616, 0.8559, 0.9477, 0.8644, 0.9334, 0.8644, 0.9477, 0.8559, 0.9477, 0.8559, 0.9334, 0.3312, 0.6087, 0.3312, 0.6227, 0.3227, 0.6227, 0.3227, 0.6087, 0.1158, 0.9558, 0.1158, 0.9702, 0.1073, 0.9702, 0.1073, 0.9558, 0.9421, 0.6942, 0.9421, 0.7082, 0.9337, 0.7082, 0.9337, 0.6942, 0.9421, 0.7082, 0.9421, 0.7225, 0.9337, 0.7225, 0.9337, 0.7082, 0.1158, 0.942, 0.1158, 0.9558, 0.1073, 0.9558, 0.1073, 0.942, 0.3312, 0.5944, 0.3312, 0.6087, 0.3227, 0.6087, 0.3227, 0.5944, 0.7236, 0.4667, 0.7174, 0.4574, 0.7197, 0.4531, 0.7278, 0.4654, 0.7063, 0.4574, 0.6969, 0.4635, 0.6927, 0.4612, 0.705, 0.4531, 0.7236, 0.4779, 0.7236, 0.4667, 0.7278, 0.4654, 0.7278, 0.4802, 0.7174, 0.4574, 0.7063, 0.4574, 0.705, 0.4531, 0.7197, 0.4531, 0.9295, 0.3231, 0.9318, 0.3188, 0.9399, 0.3311, 0.9357, 0.3324, 0.9357, 0.3324, 0.9399, 0.3311, 0.9399, 0.3459, 0.9357, 0.3436, 0.4089, 0.5158, 0.411, 0.5151, 0.4179, 0.5231, 0.4089, 0.5264, 0.9393, 0.1922, 0.9394, 0.2103, 0.9288, 0.2081, 0.9288, 0.1921, 0.4089, 0.5264, 0.4179, 0.5231, 0.4249, 0.5313, 0.4089, 0.5372, 0.5034, 0.3188, 0.5194, 0.3248, 0.5124, 0.3327, 0.5034, 0.3294, 0.3986, 0.5158, 0.4089, 0.5158, 0.4089, 0.5264, 0.3986, 0.5264, 0.9502, 0.182, 0.9501, 0.1923, 0.9393, 0.1922, 0.9394, 0.1819, 0.7218, 0.959, 0.7321, 0.959, 0.7321, 0.9695, 0.7218, 0.9695, 0.7218, 0.9481, 0.7321, 0.9481, 0.7321, 0.959, 0.7218, 0.959, 0.4931, 0.3294, 0.5034, 0.3294, 0.5034, 0.3402, 0.4931, 0.3402, 0.4931, 0.3188, 0.5034, 0.3188, 0.5034, 0.3294, 0.4931, 0.3294, 0.3986, 0.5264, 0.4089, 0.5264, 0.4089, 0.5372, 0.3986, 0.5372, 0.9394, 0.1819, 0.9393, 0.1922, 0.9288, 0.1921, 0.9288, 0.1818, 0.7027, 0.03225, 0.692, 0.03225, 0.692, 0.02982, 0.6323, 0.03225, 0.6323, 0.05092, 0.6216, 0.05092, 0.6216, 0.02982, 0.411, 0.5151, 0.4121, 0.5126, 0.4228, 0.5125, 0.4179, 0.5231, 0.6216, 0.02982, 0.6216, 0.05092, 0.6109, 0.05092, 0.6109, 0.03225, 0.9501, 0.1923, 0.9502, 0.2083, 0.9394, 0.2103, 0.9393, 0.1922, 0.7321, 0.959, 0.7342, 0.9695, 0.7321, 0.9695, 0.7321, 0.9481, 0.7342, 0.9481, 0.7321, 0.959, 0.5034, 0.3294, 0.5124, 0.3327, 0.5055, 0.341, 0.5034, 0.3402, 0.7134, 0.02982, 0.7134, 0.03225, 0.7027, 0.03225, 0.5124, 0.3327, 0.5173, 0.3433, 0.5066, 0.3434, 0.5055, 0.341, 0.5194, 0.3248, 0.528, 0.3434, 0.5173, 0.3433, 0.5124, 0.3327, 0.4179, 0.5231, 0.4228, 0.5125, 0.4335, 0.5126, 0.4249, 0.5313, 0.9357, 0.3436, 0.9399, 0.3459, 0.9276, 0.354, 0.9263, 0.3497, 0.9263, 0.3497, 0.9276, 0.354, 0.9129, 0.354, 0.9152, 0.3497, 0.9421, 0.8843, 0.9337, 0.8843, 0.9337, 0.87, 0.9421, 0.87, 0.9421, 0.8982, 0.9337, 0.8982, 0.9337, 0.8843, 0.9421, 0.8843, 0.9419, 0.5742, 0.9335, 0.5742, 0.9335, 0.56, 0.9419, 0.56, 0.9421, 0.796, 0.9337, 0.796, 0.9337, 0.7821, 0.9421, 0.7821, 0.964, 0.05801, 0.9555, 0.05801, 0.9555, 0.04364, 0.964, 0.04364, 0.964, 0.04364, 0.9555, 0.04364, 0.9555, 0.02982, 0.964, 0.02982, 0.9421, 0.8103, 0.9337, 0.8103, 0.9337, 0.796, 0.9421, 0.796, 0.9419, 0.5882, 0.9335, 0.5882, 0.9335, 0.5742, 0.9419, 0.5742, 0.909, 0.3404, 0.9048, 0.3417, 0.9048, 0.3269, 0.909, 0.3292, 0.9183, 0.3231, 0.9171, 0.3188, 0.9318, 0.3188, 0.9295, 0.3231, 0.9152, 0.3497, 0.9129, 0.354, 0.9048, 0.3417, 0.909, 0.3404, 0.909, 0.3292, 0.9048, 0.3269, 0.9171, 0.3188, 0.9183, 0.3231, 0.7027, 0.03225, 0.7027, 0.2015, 0.692, 0.2015, 0.692, 0.03225, 0.7099, 0.3188, 0.7411, 0.3188, 0.7672, 0.336, 0.7672, 0.3673, 0.75, 0.3935, 0.7188, 0.3935, 0.6927, 0.3763, 0.6927, 0.345, 0.6048, 0.6943, 0.6361, 0.6942, 0.6622, 0.7114, 0.6622, 0.7427, 0.645, 0.7689, 0.6137, 0.7689, 0.5876, 0.7517, 0.5876, 0.7204, 0.9318, 0.4736, 0.9171, 0.4736, 0.9047, 0.4655, 0.9047, 0.4507, 0.9129, 0.4384, 0.9276, 0.4384, 0.9399, 0.4465, 0.9399, 0.4613, 0.2237, 0.8888, 0.2237, 0.9036, 0.2156, 0.9159, 0.2008, 0.9159, 0.1885, 0.9078, 0.1885, 0.893, 0.1966, 0.8807, 0.2114, 0.8807, 0.7218, 0.7204, 0.739, 0.6943, 0.7702, 0.6942, 0.7963, 0.7114, 0.7963, 0.7427, 0.7791, 0.7688, 0.7479, 0.7689, 0.7218, 0.7517, 0.7219, 0.6174, 0.7219, 0.5861, 0.739, 0.56, 0.7703, 0.56, 0.7963, 0.5771, 0.7963, 0.6084, 0.7792, 0.6346, 0.7479, 0.6346])
me_cube_003.materials.append(mat_console2)
me_cube_003.use_remesh_preserve_volume = False
me_cube_003.use_remesh_preserve_attributes = False
me_cube_003.use_mirror_vertex_groups = False
me_cube_003.update()

# ---- objects
ob_cube_002 = bpy.data.objects.new('Cube.002', me_cube_001)
ob_cube_001 = bpy.data.objects.new('Cube.001', me_cube_002)
ob_cube = bpy.data.objects.new('Cube', me_cube)
ob_tube_001 = bpy.data.objects.new('tube.001', me_cube_003)

# ---- transforms, parenting, visibility, modifiers, constraints
ob_cube_002.location = (1.228, 2.171, 1.76)
ob_cube_002.lineart.crease_threshold = 0.0
ob_cube_001.location = (1.013, -0.1825, 5.791)
ob_cube_001.lock_rotations_4d = False
ob_cube_001.empty_display_type = 'ARROWS'
ob_cube_001.lineart.crease_threshold = 0.0
ob_cube.location = (0.01338, -0.1878, 1.576)
ob_cube.lock_rotations_4d = False
ob_cube.empty_display_type = 'ARROWS'
ob_cube.lineart.crease_threshold = 0.0
ob_tube_001.location = (-0.08354, 1.173, 1.72)
ob_tube_001.rotation_euler = (1.571, -4.371e-08, 4.712)
ob_tube_001.lock_rotations_4d = False
ob_tube_001.empty_display_type = 'ARROWS'
ob_tube_001.lineart.crease_threshold = 0.0

# ---- collection membership
col_collection_1.objects.link(ob_cube_002)
col_collection_1.objects.link(ob_cube_001)
col_collection_1.objects.link(ob_cube)
col_collection_1.objects.link(ob_tube_001)

# ---- scene / render settings (as saved in the file)
scene.frame_start = 1; scene.frame_end = 250; scene.frame_set(0)
scene.render.engine = 'BLENDER_EEVEE_NEXT'
scene.render.resolution_percentage = 50
scene.render.dither_intensity = 0.0
scene.cycles.use_denoising = False
scene.cycles.samples = 128
scene.cycles.sampling_pattern = 'TABULATED_SOBOL'
scene.cycles.light_sampling_threshold = 0.0
scene.cycles.use_adaptive_sampling = False
scene.cycles.use_light_tree = False
scene.cycles.blur_glossy = 0.0
scene.cycles.sample_clamp_indirect = 0.0
scene.view_settings.view_transform = 'Standard'
bpy.context.view_layer.update()

# ---- added for rendering (the .blend has no active camera and no usable light): camera, sun
cam_auto = bpy.data.cameras.new('AutoCamera')
cam_auto.lens = 50.0
cam_auto.sensor_width = 36.0
cam_auto.clip_end = 1000.0
ob_auto_camera = bpy.data.objects.new('AutoCamera', cam_auto)
scene.collection.objects.link(ob_auto_camera)
ob_auto_camera.location = (7.97771, -8.16434, 9.11264)
ob_auto_camera.rotation_euler = (1.09748, -7.21219e-08, 0.694738)
scene.camera = ob_auto_camera
light_auto_sun = bpy.data.lights.new('AutoSun', 'SUN')
light_auto_sun.energy = 3.0
light_auto_sun.angle = 0.0523599
ob_auto_sun = bpy.data.objects.new('AutoSun', light_auto_sun)
scene.collection.objects.link(ob_auto_sun)
ob_auto_sun.rotation_euler = (0.872665, 0.174533, 0.523599)
bpy.context.view_layer.update()
